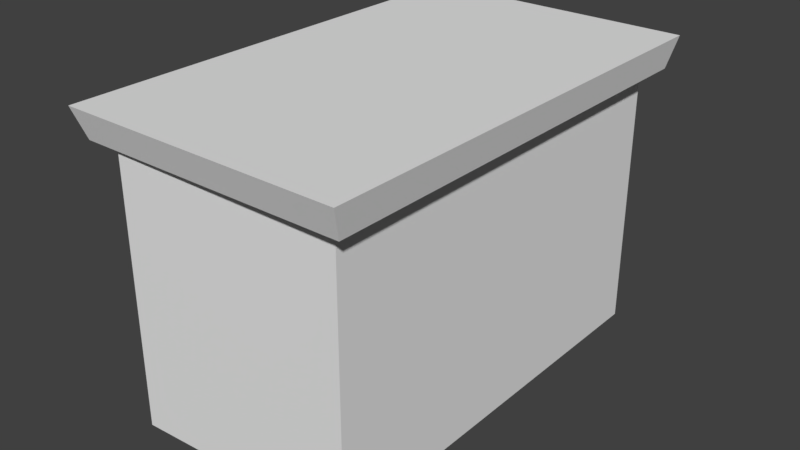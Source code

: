 # Source: simple_dresser.blend  (saved by Blender 2.79.0; exported with 4.5.12 LTS)
import bpy
from mathutils import Matrix  # noqa: F401  (used for matrix-valued properties, if any)

bpy.ops.wm.read_factory_settings(use_empty=True)
scene = bpy.context.scene
scene.name = 'Scene'

# ---- collections
col_collection_1 = bpy.data.collections.new('Collection 1'); scene.collection.children.link(col_collection_1)

# ---- world
world_world = bpy.data.worlds.new('World'); scene.world = world_world
world_world.color = (0.05088, 0.05088, 0.05088)
world_world.use_sun_shadow = False
world_world.sun_shadow_jitter_overblur = 0.0
world_world.cycles.sampling_method = 'MANUAL'

# ---- meshes
me_cube_001 = bpy.data.meshes.new('Cube.001')
me_cube_001.from_pydata([(1.29, 3.353, 1.908), (1.29, 3.353, -0.9536), (-1.038, 3.441, 1.995), (-1.038, 3.441, -0.9826), (1.29, -0.981, 1.908), (-1.038, -1.069, -0.9826), (1.29, -0.981, -0.9536), (-1.038, -1.069, 1.995), (-1.038, 2.961, 1.995), (-1.038, 2.961, -0.9826), (-1.038, -0.5775, -0.9826), (-1.038, -0.5775, 1.995), (-0.8532, 2.959, 1.995), (-0.8532, 2.959, -0.9826), (-0.8532, -0.5864, -0.9826), (-0.8532, -0.5864, 1.995), (-1.318, -1.136, 1.821), (-1.383, -1.245, 2.139), (-1.318, 3.507, 1.821), (-1.383, 3.615, 2.139), (1.471, -1.136, 1.821), (1.536, -1.245, 2.139), (1.471, 3.507, 1.821), (1.536, 3.615, 2.139), (-1.062, -0.5359, 0.5934), (-1.062, -0.5359, 1.641), (-1.062, 2.919, 0.5934), (-1.062, 2.919, 1.641), (1.267, -0.5359, 0.5934), (1.267, -0.5359, 1.641), (1.267, 2.919, 0.5934), (1.267, 2.919, 1.641), (-1.062, -0.5359, -0.7687), (-1.062, -0.5359, 0.2786), (-1.062, 2.919, -0.7687), (-1.062, 2.919, 0.2786), (1.267, -0.5359, -0.7687), (1.267, -0.5359, 0.2786), (1.267, 2.919, -0.7687), (1.267, 2.919, 0.2786), (-1.059, 3.192, 1.724), (-1.059, 3.192, 0.5105), (-1.059, -0.8093, 1.724), (-1.059, -0.8093, 0.5105), (-1.197, 3.192, 1.724), (-1.197, 3.192, 0.5105), (-1.197, -0.8093, 1.724), (-1.197, -0.8093, 0.5105), (-1.193, -0.8093, -0.8503), (-1.193, -0.8093, 0.3629), (-1.193, 3.192, -0.8503), (-1.193, 3.192, 0.3629), (-1.055, -0.8093, -0.8503), (-1.055, -0.8093, 0.3629), (-1.055, 3.192, -0.8503), (-1.055, 3.192, 0.3629)], [], [(4, 7, 5, 6), (9, 8, 2, 3), (13, 12, 8, 9), (5, 7, 11, 10), (0, 4, 6, 1), (1, 6, 5, 10, 14, 13, 9, 3), (14, 15, 12, 13), (10, 11, 15, 14), (15, 11, 7, 4, 0, 2, 8, 12), (0, 1, 3, 2), (16, 17, 19, 18), (18, 19, 23, 22), (22, 23, 21, 20), (20, 21, 17, 16), (18, 22, 20, 16), (23, 19, 17, 21), (24, 25, 27, 26), (26, 27, 31, 30), (30, 31, 29, 28), (28, 29, 25, 24), (26, 30, 28, 24), (31, 27, 25, 29), (32, 33, 35, 34), (34, 35, 39, 38), (38, 39, 37, 36), (36, 37, 33, 32), (34, 38, 36, 32), (39, 35, 33, 37), (45, 41, 43, 47), (45, 44, 40, 41), (47, 46, 44, 45), (43, 42, 46, 47), (40, 44, 46, 42), (41, 40, 42, 43), (55, 51, 49, 53), (50, 51, 55, 54), (50, 54, 52, 48), (52, 53, 49, 48), (54, 55, 53, 52), (48, 49, 51, 50)])
me_cube_001.use_remesh_preserve_volume = False
me_cube_001.use_remesh_preserve_attributes = False
me_cube_001.use_mirror_vertex_groups = False
me_cube_001.update()

# ---- objects
ob_cube = bpy.data.objects.new('Cube', me_cube_001)

# ---- transforms, parenting, visibility, modifiers, constraints
ob_cube.location = (0.1215, 0.2247, 0.6641)
ob_cube.scale = (0.6718, 0.6718, 0.6718)
ob_cube.lineart.crease_threshold = 0.0

# ---- collection membership
col_collection_1.objects.link(ob_cube)

# ---- scene / render settings (as saved in the file)
scene.frame_start = 1; scene.frame_end = 250; scene.frame_set(54)
scene.render.engine = 'BLENDER_EEVEE_NEXT'
scene.render.image_settings.color_depth = '16'
scene.render.image_settings.compression = 0
scene.render.resolution_percentage = 50
scene.render.dither_intensity = 0.0
scene.cycles.use_denoising = False
scene.cycles.samples = 128
scene.cycles.sampling_pattern = 'TABULATED_SOBOL'
scene.cycles.use_adaptive_sampling = False
scene.cycles.use_light_tree = False
scene.cycles.blur_glossy = 0.0
scene.cycles.sample_clamp_indirect = 0.0
scene.view_settings.view_transform = 'Standard'
bpy.context.view_layer.update()

# ---- added for rendering (the .blend has no active camera and no usable light): camera, sun
cam_auto = bpy.data.cameras.new('AutoCamera')
cam_auto.lens = 50.0
cam_auto.sensor_width = 36.0
cam_auto.clip_end = 1000.0
ob_auto_camera = bpy.data.objects.new('AutoCamera', cam_auto)
scene.collection.objects.link(ob_auto_camera)
ob_auto_camera.location = (4.19525, -3.8059, 4.27032)
ob_auto_camera.rotation_euler = (1.09748, -7.21219e-08, 0.694738)
scene.camera = ob_auto_camera
light_auto_sun = bpy.data.lights.new('AutoSun', 'SUN')
light_auto_sun.energy = 3.0
light_auto_sun.angle = 0.0523599
ob_auto_sun = bpy.data.objects.new('AutoSun', light_auto_sun)
scene.collection.objects.link(ob_auto_sun)
ob_auto_sun.rotation_euler = (0.872665, 0.174533, 0.523599)
bpy.context.view_layer.update()
